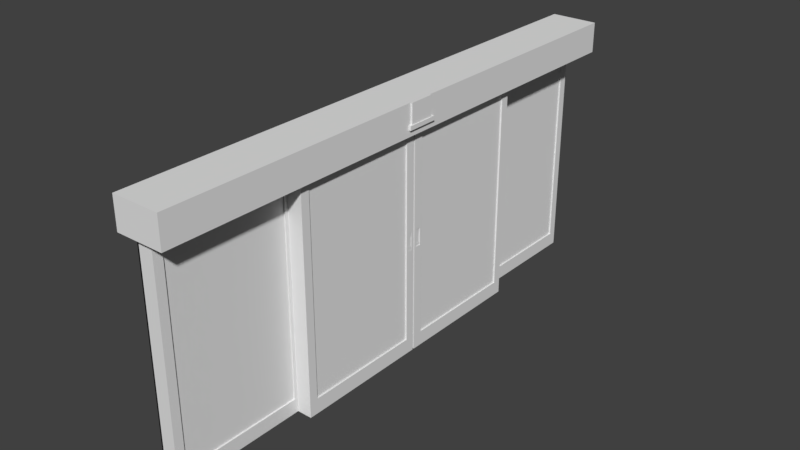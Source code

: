# Source: zidoudoor.blend  (saved by Blender 2.78.0; exported with 4.5.12 LTS)
import bpy
from mathutils import Matrix  # noqa: F401  (used for matrix-valued properties, if any)

bpy.ops.wm.read_factory_settings(use_empty=True)
scene = bpy.context.scene
scene.name = 'Scene'

# ---- collections
col_collection_1 = bpy.data.collections.new('Collection 1'); scene.collection.children.link(col_collection_1)
col_collection_9 = bpy.data.collections.new('Collection 9'); scene.collection.children.link(col_collection_9)

# ---- world
world_world = bpy.data.worlds.new('World'); scene.world = world_world
world_world.color = (0.05088, 0.05088, 0.05088)
world_world.use_sun_shadow = False
world_world.sun_shadow_jitter_overblur = 0.0
world_world.cycles.sampling_method = 'MANUAL'

# ---- meshes
me_000 = bpy.data.meshes.new('立方体.000')
me_000.from_pydata([(1.0, 1.0, -1.0), (1.0, 1.0, 1.0), (1.0, -1.0, -1.0), (1.0, -1.0, 1.0), (-1.0, 1.0, -1.0), (-1.0, 1.0, 1.0), (-1.0, -1.0, -1.0), (-1.0, -1.0, 1.0), (1.0, -0.8579, -0.8785), (1.0, 0.8785, -0.8785), (1.0, 0.8785, 0.8785), (1.0, -0.8579, 0.8785), (-1.0, -0.8714, 0.8714), (-1.0, -0.8714, -0.8714), (-1.0, 0.8714, -0.8714), (-1.0, 0.8714, 0.8714), (-1.0, -0.8714, 0.1285), (-1.0, -1.0, 0.1285), (1.0, -1.0, 0.1285), (1.0, -0.8579, 0.1285), (-1.0, -0.8579, 0.1285), (-1.0, -0.8714, -0.1418), (-1.0, -1.0, -0.1418), (1.0, -1.0, -0.1418), (1.0, -0.8579, -0.1418), (-1.0, -0.8579, -0.1418), (1.0, 0.8785, 1.0), (1.0, -0.8579, 1.0), (1.234, -1.0, -1.0), (1.234, 1.0, -1.0), (1.234, 1.0, 1.0), (1.234, -0.8579, 1.0), (1.234, -1.0, 1.0), (1.234, -1.0, -0.1418), (1.234, -0.8579, -0.8785), (1.234, 0.8785, -0.8785), (1.234, 0.8785, 0.8785), (1.234, -0.8579, -0.1418), (1.234, -0.8579, 0.8785), (1.234, -1.0, 0.1285), (1.234, -0.8579, 0.1285), (1.234, -0.8903, 0.06688), (1.234, -0.9676, 0.06688), (1.234, -0.9676, -0.08009), (1.234, -0.8903, -0.08009), (1.112, -0.9051, 0.03877), (1.112, -0.9528, 0.03877), (1.112, -0.9528, -0.05198), (1.112, -0.9051, -0.05198), (1.146, -0.9051, -0.05198), (1.146, -0.9676, 0.06688), (1.146, -0.8903, -0.08009), (1.146, -0.8903, 0.06688), (1.146, -0.9676, -0.08009), (1.146, -0.9051, 0.03877), (1.146, -0.9528, 0.03877), (1.146, -0.9528, -0.05198), (1.234, 0.8785, 1.0), (-1.0, -0.8714, 1.0), (-1.0, 0.8714, 1.0), (-1.0, -0.8714, -1.0), (-1.0, 0.8714, -1.0), (-1.234, -1.0, -0.1418), (-1.234, -1.0, -1.0), (-1.234, -0.8714, -1.0), (-1.234, 0.8714, 1.0), (-1.234, 1.0, 1.0), (-1.234, 1.0, -1.0), (-1.234, -0.8714, -0.1418), (-1.234, -0.8714, -0.8714), (-1.234, 0.8714, -0.8714), (-1.234, 0.8714, 0.8714), (-1.234, -1.0, 1.0), (-1.234, -0.8714, 0.8714), (-1.234, -0.8714, 0.1285), (-1.234, -1.0, 0.1285), (-1.234, -0.9, 0.06847), (-1.234, -0.9714, 0.06847), (-1.234, -0.9, -0.08167), (-1.234, -0.9714, -0.08167), (-1.163, -0.915, 0.03699), (-1.163, -0.9564, 0.03698), (-1.163, -0.915, -0.05019), (-1.163, -0.9564, -0.05019), (-1.204, -0.9, -0.08167), (-1.204, -0.9714, -0.08167), (-1.204, -0.915, -0.05019), (-1.204, -0.915, 0.03699), (-1.204, -0.9, 0.06847), (-1.204, -0.9714, 0.06847), (-1.204, -0.9564, 0.03698), (-1.204, -0.9564, -0.05019), (-1.234, -0.8714, 1.0), (-1.234, 0.8714, -1.0)], [], [(2, 23, 22, 6), (4, 5, 1, 0), (2, 6, 60, 61, 4, 0), (7, 3, 27, 26, 1, 5, 59, 58), (9, 10, 11, 19, 24, 8), (13, 21, 25, 14), (15, 20, 16, 12), (17, 18, 3, 7), (14, 25, 21, 16, 20, 15), (22, 23, 18, 17), (1, 26, 57, 30), (6, 22, 62, 63), (61, 60, 64, 93), (15, 59, 65, 71), (14, 15, 71, 70), (22, 17, 75, 62), (17, 7, 72, 75), (58, 12, 73, 92), (16, 21, 68, 74), (13, 14, 70, 69), (12, 16, 74, 73), (5, 4, 67, 66), (7, 58, 92, 72), (21, 13, 69, 68), (10, 9, 35, 36), (9, 8, 34, 35), (24, 19, 40, 37), (23, 2, 28, 33), (18, 23, 33, 39), (27, 3, 32, 31), (11, 27, 31, 38), (19, 11, 38, 40), (0, 1, 30, 29), (3, 18, 39, 32), (8, 24, 37, 34), (2, 0, 29, 28), (30, 57, 36), (10, 26, 27, 11), (26, 10, 36, 57), (28, 29, 35, 34), (32, 39, 40, 38), (29, 30, 36, 35), (39, 33, 43, 42), (37, 33, 28, 34), (46, 45, 54, 55), (33, 37, 44, 43), (37, 40, 41, 44), (40, 39, 42, 41), (45, 46, 47, 48), (45, 48, 49, 54), (41, 42, 50, 52), (44, 41, 52, 51), (51, 52, 54, 49), (52, 50, 55, 54), (53, 51, 49, 56), (50, 53, 56, 55), (43, 44, 51, 53), (42, 43, 53, 50), (48, 47, 56, 49), (47, 46, 55, 56), (38, 31, 32), (63, 62, 68, 69), (12, 58, 59, 15), (59, 5, 66, 65), (4, 61, 93, 67), (60, 6, 63, 64), (66, 67, 70, 71), (67, 93, 70), (72, 92, 73), (74, 75, 72, 73), (68, 62, 79, 78), (81, 83, 91, 90), (74, 68, 78, 76), (62, 75, 77, 79), (75, 74, 76, 77), (76, 78, 84, 88), (78, 79, 85, 84), (82, 80, 87, 86), (81, 80, 82, 83), (85, 89, 90, 91), (89, 88, 87, 90), (84, 85, 91, 86), (88, 84, 86, 87), (80, 81, 90, 87), (79, 77, 89, 85), (83, 82, 86, 91), (77, 76, 88, 89), (71, 65, 66), (69, 64, 63), (70, 93, 64, 69)])
me_000.use_remesh_preserve_volume = False
me_000.use_remesh_preserve_attributes = False
me_000.use_mirror_vertex_groups = False
me_000.update()
me_002 = bpy.data.meshes.new('立方体.002')
me_002.from_pydata([(-1.0, -1.0, -1.0), (-1.0, -1.0, 1.0), (-1.0, 1.0, -1.0), (-1.0, 1.0, 1.0), (1.0, -1.0, -1.0), (1.0, -1.0, 1.0), (1.0, 1.0, -1.0), (1.0, 1.0, 1.0), (-1.0, 0.8579, -0.8785), (-1.0, -0.8785, -0.8785), (-1.0, -0.8785, 0.8785), (-1.0, 0.8579, 0.8785), (1.0, 0.8714, 0.8714), (1.0, 0.8714, -0.8714), (1.0, -0.8714, -0.8714), (1.0, -0.8714, 0.8714), (1.0, 0.8714, 0.1285), (1.0, 1.0, 0.1285), (-1.0, 1.0, 0.1285), (-1.0, 0.8579, 0.1285), (1.0, 0.8579, 0.1285), (1.0, 0.8714, -0.1418), (1.0, 1.0, -0.1418), (-1.0, 1.0, -0.1418), (-1.0, 0.8579, -0.1418), (1.0, 0.8579, -0.1418), (-1.0, -0.8785, 1.0), (-1.0, 0.8579, 1.0), (-1.234, 1.0, -1.0), (-1.234, -1.0, -1.0), (-1.234, -1.0, 1.0), (-1.234, 0.8579, 1.0), (-1.234, 1.0, 1.0), (-1.234, 1.0, -0.1418), (-1.234, 0.8579, -0.8785), (-1.234, -0.8785, -0.8785), (-1.234, -0.8785, 0.8785), (-1.234, 0.8579, -0.1418), (-1.234, 0.8579, 0.8785), (-1.234, 1.0, 0.1285), (-1.234, 0.8579, 0.1285), (-1.234, 0.8903, 0.06688), (-1.234, 0.9676, 0.06688), (-1.234, 0.9676, -0.08009), (-1.234, 0.8903, -0.08009), (-1.112, 0.9051, 0.03877), (-1.112, 0.9528, 0.03877), (-1.112, 0.9528, -0.05198), (-1.112, 0.9051, -0.05198), (-1.146, 0.9051, -0.05198), (-1.146, 0.9676, 0.06688), (-1.146, 0.8903, -0.08009), (-1.146, 0.8903, 0.06688), (-1.146, 0.9676, -0.08009), (-1.146, 0.9051, 0.03877), (-1.146, 0.9528, 0.03877), (-1.146, 0.9528, -0.05198), (-1.234, -0.8785, 1.0), (1.0, 0.8714, 1.0), (1.0, -0.8714, 1.0), (1.0, 0.8714, -1.0), (1.0, -0.8714, -1.0), (1.234, 1.0, -0.1418), (1.234, 1.0, -1.0), (1.234, 0.8714, -1.0), (1.234, -0.8714, 1.0), (1.234, -1.0, 1.0), (1.234, -1.0, -1.0), (1.234, 0.8714, -0.1418), (1.234, 0.8714, -0.8714), (1.234, -0.8714, -0.8714), (1.234, -0.8714, 0.8714), (1.234, 1.0, 1.0), (1.234, 0.8714, 0.8714), (1.234, 0.8714, 0.1285), (1.234, 1.0, 0.1285), (1.234, 0.9, 0.06847), (1.234, 0.9714, 0.06847), (1.234, 0.9, -0.08167), (1.234, 0.9714, -0.08167), (1.163, 0.915, 0.03699), (1.163, 0.9564, 0.03698), (1.163, 0.915, -0.05019), (1.163, 0.9564, -0.05019), (1.204, 0.9, -0.08167), (1.204, 0.9714, -0.08167), (1.204, 0.915, -0.05019), (1.204, 0.915, 0.03699), (1.204, 0.9, 0.06847), (1.204, 0.9714, 0.06847), (1.204, 0.9564, 0.03698), (1.204, 0.9564, -0.05019), (1.234, 0.8714, 1.0), (1.234, -0.8714, -1.0)], [], [(2, 23, 22, 6), (4, 5, 1, 0), (2, 6, 60, 61, 4, 0), (7, 3, 27, 26, 1, 5, 59, 58), (9, 10, 11, 19, 24, 8), (13, 21, 25, 14), (15, 20, 16, 12), (17, 18, 3, 7), (14, 25, 21, 16, 20, 15), (22, 23, 18, 17), (1, 26, 57, 30), (6, 22, 62, 63), (61, 60, 64, 93), (15, 59, 65, 71), (14, 15, 71, 70), (22, 17, 75, 62), (17, 7, 72, 75), (58, 12, 73, 92), (16, 21, 68, 74), (13, 14, 70, 69), (12, 16, 74, 73), (5, 4, 67, 66), (7, 58, 92, 72), (21, 13, 69, 68), (10, 9, 35, 36), (9, 8, 34, 35), (24, 19, 40, 37), (23, 2, 28, 33), (18, 23, 33, 39), (27, 3, 32, 31), (11, 27, 31, 38), (19, 11, 38, 40), (0, 1, 30, 29), (3, 18, 39, 32), (8, 24, 37, 34), (2, 0, 29, 28), (30, 57, 36), (10, 26, 27, 11), (26, 10, 36, 57), (28, 29, 35, 34), (32, 39, 40, 38), (29, 30, 36, 35), (39, 33, 43, 42), (37, 33, 28, 34), (46, 45, 54, 55), (33, 37, 44, 43), (37, 40, 41, 44), (40, 39, 42, 41), (45, 46, 47, 48), (45, 48, 49, 54), (41, 42, 50, 52), (44, 41, 52, 51), (51, 52, 54, 49), (52, 50, 55, 54), (53, 51, 49, 56), (50, 53, 56, 55), (43, 44, 51, 53), (42, 43, 53, 50), (48, 47, 56, 49), (47, 46, 55, 56), (38, 31, 32), (63, 62, 68, 69), (12, 58, 59, 15), (59, 5, 66, 65), (4, 61, 93, 67), (60, 6, 63, 64), (66, 67, 70, 71), (67, 93, 70), (72, 92, 73), (74, 75, 72, 73), (68, 62, 79, 78), (81, 83, 91, 90), (74, 68, 78, 76), (62, 75, 77, 79), (75, 74, 76, 77), (76, 78, 84, 88), (78, 79, 85, 84), (82, 80, 87, 86), (81, 80, 82, 83), (85, 89, 90, 91), (89, 88, 87, 90), (84, 85, 91, 86), (88, 84, 86, 87), (80, 81, 90, 87), (79, 77, 89, 85), (83, 82, 86, 91), (77, 76, 88, 89), (71, 65, 66), (69, 64, 63), (70, 93, 64, 69)])
me_002.use_remesh_preserve_volume = False
me_002.use_remesh_preserve_attributes = False
me_002.use_mirror_vertex_groups = False
me_002.update()
me_003 = bpy.data.meshes.new('立方体.003')
me_003.from_pydata([(-1.0, -1.0, -1.092), (-1.0, -1.0, 1.0), (-1.0, 1.0, -1.092), (-1.0, 1.0, 1.0), (1.0, -1.0, -1.092), (1.0, -1.0, 1.0), (1.0, 1.0, -1.092), (1.0, 1.0, 1.0), (-0.7467, 0.976, -1.092), (-0.7467, -0.9798, -1.092), (0.7467, 0.976, -1.092), (0.7467, -0.9798, -1.092), (1.0, 0.04313, 1.0), (1.0, -0.047, 1.0), (1.0, -0.047, -0.3469), (1.0, 0.04313, -0.3469), (1.0, 0.05623, -0.3469), (1.0, 0.05623, -0.6329), (1.0, -0.05723, -0.6329), (1.0, -0.05694, -0.597), (1.0, -0.05694, -0.3469), (1.067, 0.04313, 1.0), (1.067, -0.047, 1.0), (1.067, -0.047, -0.3469), (1.067, 0.04313, -0.3469), (1.1, 0.04313, -0.3469), (1.1, 0.05623, -0.3469), (1.1, 0.05623, -0.6329), (1.1, -0.05723, -0.6329), (1.1, -0.05694, -0.597), (1.1, -0.047, -0.3469), (1.1, -0.05694, -0.3469)], [], [(0, 1, 3, 2), (2, 3, 7, 6), (6, 16, 17, 18, 19, 4), (4, 5, 1, 0), (4, 0, 9, 11), (7, 3, 1, 5, 13, 12), (2, 6, 10, 8), (0, 2, 8, 9), (6, 4, 11, 10), (4, 19, 20, 14, 13, 5), (15, 16, 6, 7, 12), (17, 16, 26, 27), (15, 12, 21, 24), (24, 21, 22, 23), (12, 13, 22, 21), (14, 15, 24, 23), (13, 14, 23, 22), (30, 31, 29, 28, 27, 26, 25), (15, 14, 30, 25), (14, 20, 31, 30), (18, 17, 27, 28), (16, 15, 25, 26), (20, 19, 29, 31), (19, 18, 28, 29)])
me_003.use_remesh_preserve_volume = False
me_003.use_remesh_preserve_attributes = False
me_003.use_mirror_vertex_groups = False
me_003.update()
me_001 = bpy.data.meshes.new('立方体.001')
me_001.from_pydata([(-1.0, -1.0, -1.0), (-1.0, -1.0, 1.0), (-1.0, 1.0, -1.0), (-1.0, 1.0, 1.0), (1.0, -1.0, -1.0), (1.0, -1.0, 1.0), (1.0, 1.0, -1.0), (1.0, 1.0, 1.0), (-1.0, 0.8695, -0.8801), (-1.0, -0.8789, -0.8801), (-1.0, -0.8789, 0.8998), (-1.0, 0.8695, 0.8998), (-1.0, -0.8789, 1.0), (-1.0, -0.8789, -1.0), (-1.0, 0.8695, -1.0), (-1.0, 0.8695, 1.0), (1.0, 0.8726, 0.8726), (1.0, 0.8726, -0.8726), (1.0, -0.8726, -0.8726), (1.0, -0.8726, 0.8726), (1.0, -0.8726, 1.0), (1.0, 0.8726, 1.0), (1.234, 1.0, 1.0), (1.234, 1.0, -1.0), (1.234, -1.0, -1.0), (1.234, -0.8726, 1.0), (1.234, -1.0, 1.0), (1.234, 0.8726, 0.8726), (1.234, 0.8726, -0.8726), (1.234, -0.8726, -0.8726), (1.234, -0.8726, 0.8726), (1.234, 0.8726, 1.0), (-1.234, -0.8789, -1.0), (-1.234, -1.0, -1.0), (-1.234, -1.0, 1.0), (-1.234, 0.8695, 1.0), (-1.234, 1.0, 1.0), (-1.234, 1.0, -1.0), (-1.234, 0.8695, -0.8801), (-1.234, -0.8789, -0.8801), (-1.234, -0.8789, 0.8998), (-1.234, 0.8695, 0.8998), (-1.234, -0.8789, 1.0), (-1.234, 0.8695, -1.0), (1.0, 1.0, 1.0), (1.0, 1.0, -1.0), (1.0, -1.0, -1.0), (1.0, -0.8726, 1.0), (1.0, -1.0, 1.0), (1.0, 0.8726, 0.8726), (1.0, 0.8726, -0.8726), (1.0, -0.8726, -0.8726), (1.0, -0.8726, 0.8726), (1.0, 0.8726, 1.0)], [], [(22, 31, 53, 44), (2, 3, 7, 6), (16, 17, 28, 27), (4, 5, 1, 0), (2, 6, 4, 0, 13, 14), (7, 3, 15, 12, 1, 5, 20, 21), (9, 10, 11, 8), (13, 0, 33, 32), (14, 13, 32, 43), (27, 28, 50, 49), (10, 12, 15, 11), (30, 25, 47, 52), (12, 10, 40, 42), (26, 24, 46, 48), (17, 16, 19, 18), (7, 21, 31, 22), (18, 19, 30, 29), (4, 6, 23, 24), (19, 20, 25, 30), (16, 21, 20, 19), (10, 9, 39, 40), (1, 12, 42, 34), (25, 26, 48, 47), (11, 15, 35, 41), (9, 8, 38, 39), (20, 5, 26, 25), (21, 16, 27, 31), (17, 18, 29, 28), (5, 4, 24, 26), (6, 7, 22, 23), (34, 42, 40), (37, 43, 38), (36, 37, 38, 41), (33, 34, 40, 39), (39, 32, 33), (38, 43, 32, 39), (41, 35, 36), (44, 53, 49), (45, 44, 49, 50), (48, 46, 51, 52), (46, 45, 50, 51), (52, 47, 48), (8, 11, 41, 38), (28, 29, 51, 50), (0, 1, 34, 33), (31, 27, 49, 53), (29, 30, 52, 51), (2, 14, 43, 37), (15, 3, 36, 35), (23, 22, 44, 45), (3, 2, 37, 36), (24, 23, 45, 46)])
me_001.use_remesh_preserve_volume = False
me_001.use_remesh_preserve_attributes = False
me_001.use_mirror_vertex_groups = False
me_001.update()
me_x = bpy.data.meshes.new('立方体')
me_x.from_pydata([(-1.0, -1.0, -1.0), (-1.0, -1.0, 1.0), (-1.0, 1.0, -1.0), (-1.0, 1.0, 1.0), (1.0, -1.0, -1.0), (1.0, -1.0, 1.0), (1.0, 1.0, -1.0), (1.0, 1.0, 1.0), (-1.0, 0.8695, -0.8801), (-1.0, -0.8789, -0.8801), (-1.0, -0.8789, 0.8998), (-1.0, 0.8695, 0.8998), (-1.0, -0.8789, 1.0), (-1.0, -0.8789, -1.0), (-1.0, 0.8695, -1.0), (-1.0, 0.8695, 1.0), (1.0, 0.8726, 0.8726), (1.0, 0.8726, -0.8726), (1.0, -0.8726, -0.8726), (1.0, -0.8726, 0.8726), (1.0, -0.8726, 1.0), (1.0, 0.8726, 1.0), (1.234, 1.0, 1.0), (1.234, 1.0, -1.0), (1.234, -1.0, -1.0), (1.234, -0.8726, 1.0), (1.234, -1.0, 1.0), (1.234, 0.8726, 0.8726), (1.234, 0.8726, -0.8726), (1.234, -0.8726, -0.8726), (1.234, -0.8726, 0.8726), (1.234, 0.8726, 1.0), (-1.234, -0.8789, -1.0), (-1.234, -1.0, -1.0), (-1.234, -1.0, 1.0), (-1.234, 0.8695, 1.0), (-1.234, 1.0, 1.0), (-1.234, 1.0, -1.0), (-1.234, 0.8695, -0.8801), (-1.234, -0.8789, -0.8801), (-1.234, -0.8789, 0.8998), (-1.234, 0.8695, 0.8998), (-1.234, -0.8789, 1.0), (-1.234, 0.8695, -1.0), (1.0, 1.0, 1.0), (1.0, 1.0, -1.0), (1.0, -1.0, -1.0), (1.0, -0.8726, 1.0), (1.0, -1.0, 1.0), (1.0, 0.8726, 0.8726), (1.0, 0.8726, -0.8726), (1.0, -0.8726, -0.8726), (1.0, -0.8726, 0.8726), (1.0, 0.8726, 1.0)], [], [(22, 31, 53, 44), (2, 3, 7, 6), (16, 17, 28, 27), (4, 5, 1, 0), (2, 6, 4, 0, 13, 14), (7, 3, 15, 12, 1, 5, 20, 21), (9, 10, 11, 8), (13, 0, 33, 32), (14, 13, 32, 43), (27, 28, 50, 49), (10, 12, 15, 11), (30, 25, 47, 52), (12, 10, 40, 42), (26, 24, 46, 48), (17, 16, 19, 18), (7, 21, 31, 22), (18, 19, 30, 29), (4, 6, 23, 24), (19, 20, 25, 30), (16, 21, 20, 19), (10, 9, 39, 40), (1, 12, 42, 34), (25, 26, 48, 47), (11, 15, 35, 41), (9, 8, 38, 39), (20, 5, 26, 25), (21, 16, 27, 31), (17, 18, 29, 28), (5, 4, 24, 26), (6, 7, 22, 23), (34, 42, 40), (37, 43, 38), (36, 37, 38, 41), (33, 34, 40, 39), (39, 32, 33), (38, 43, 32, 39), (41, 35, 36), (44, 53, 49), (45, 44, 49, 50), (48, 46, 51, 52), (46, 45, 50, 51), (52, 47, 48), (8, 11, 41, 38), (28, 29, 51, 50), (0, 1, 34, 33), (31, 27, 49, 53), (29, 30, 52, 51), (2, 14, 43, 37), (15, 3, 36, 35), (23, 22, 44, 45), (3, 2, 37, 36), (24, 23, 45, 46)])
me_x.use_remesh_preserve_volume = False
me_x.use_remesh_preserve_attributes = False
me_x.use_mirror_vertex_groups = False
me_x.update()

# ---- objects
ob_001 = bpy.data.objects.new('立方体.001', me_000)
ob_x = bpy.data.objects.new('立方体', me_002)
ob_004 = bpy.data.objects.new('立方体.004', me_003)
ob_003 = bpy.data.objects.new('立方体.003', me_001)
ob_002 = bpy.data.objects.new('立方体.002', me_x)

# ---- transforms, parenting, visibility, modifiers, constraints
ob_001.location = (3.711, -6.27, 8.277)
ob_001.scale = (-0.2139, -2.291, 3.906)
ob_001.lineart.crease_threshold = 0.0
ob_x.location = (3.711, -1.625, 8.277)
ob_x.scale = (-0.214, -2.291, 3.906)
ob_x.lineart.crease_threshold = 0.0
ob_004.location = (3.419, -3.973, 12.3)
ob_004.scale = (0.7958, 9.284, 0.4865)
ob_004.lineart.crease_threshold = 0.0
ob_003.location = (3.207, -10.68, 8.277)
ob_003.scale = (-0.214, -2.291, 3.906)
ob_003.lineart.crease_threshold = 0.0
ob_002.location = (3.207, 2.603, 8.277)
ob_002.scale = (-0.214, -2.291, 3.906)
ob_002.lineart.crease_threshold = 0.0

# ---- collection membership
col_collection_1.objects.link(ob_001)
col_collection_1.objects.link(ob_x)
col_collection_9.objects.link(ob_004)
col_collection_9.objects.link(ob_003)
col_collection_9.objects.link(ob_002)

# ---- scene / render settings (as saved in the file)
scene.frame_start = 1; scene.frame_end = 250; scene.frame_set(1)
scene.render.engine = 'BLENDER_EEVEE_NEXT'
scene.render.resolution_percentage = 50
scene.render.dither_intensity = 0.0
scene.cycles.use_denoising = False
scene.cycles.samples = 128
scene.cycles.sampling_pattern = 'TABULATED_SOBOL'
scene.cycles.light_sampling_threshold = 0.0
scene.cycles.use_adaptive_sampling = False
scene.cycles.use_light_tree = False
scene.cycles.blur_glossy = 0.0
scene.cycles.sample_clamp_indirect = 0.0
scene.view_settings.view_transform = 'Standard'
bpy.context.view_layer.update()

# ---- added for rendering (the .blend has no active camera and no usable light): camera, sun
cam_auto = bpy.data.cameras.new('AutoCamera')
cam_auto.lens = 50.0
cam_auto.sensor_width = 36.0
cam_auto.clip_end = 1000.0
ob_auto_camera = bpy.data.objects.new('AutoCamera', cam_auto)
scene.collection.objects.link(ob_auto_camera)
ob_auto_camera.location = (22.3845, -26.6833, 23.7203)
ob_auto_camera.rotation_euler = (1.09748, -7.21219e-08, 0.694738)
scene.camera = ob_auto_camera
light_auto_sun = bpy.data.lights.new('AutoSun', 'SUN')
light_auto_sun.energy = 3.0
light_auto_sun.angle = 0.0523599
ob_auto_sun = bpy.data.objects.new('AutoSun', light_auto_sun)
scene.collection.objects.link(ob_auto_sun)
ob_auto_sun.rotation_euler = (0.872665, 0.174533, 0.523599)
bpy.context.view_layer.update()
